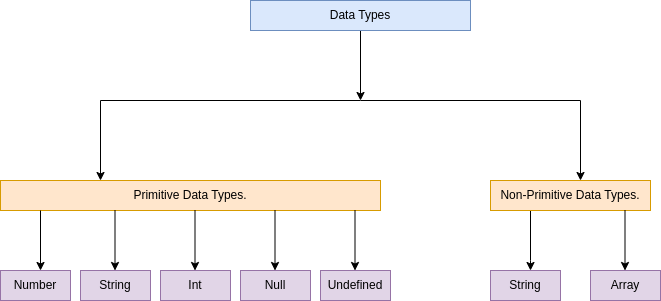

The diagram above was exported from draw.io. Its source (the exported page's mxGraphModel, read from the mxfile embedded in the PNG):
<mxGraphModel dx="822" dy="493" grid="1" gridSize="10" guides="1" tooltips="1" connect="1" arrows="1" fold="1" page="1" pageScale="1" pageWidth="827" pageHeight="1169" math="0" shadow="0">
  <root>
    <mxCell id="0" />
    <mxCell id="1" parent="0" />
    <mxCell id="TOizcetv4TwfMxdPzNtR-3" style="edgeStyle=orthogonalEdgeStyle;rounded=0;orthogonalLoop=1;jettySize=auto;html=1;exitX=0.5;exitY=1;exitDx=0;exitDy=0;" edge="1" parent="1" source="TOizcetv4TwfMxdPzNtR-1">
      <mxGeometry relative="1" as="geometry">
        <mxPoint x="380" y="160" as="targetPoint" />
      </mxGeometry>
    </mxCell>
    <mxCell id="TOizcetv4TwfMxdPzNtR-1" value="Data Types" style="rounded=0;whiteSpace=wrap;html=1;fillColor=#dae8fc;strokeColor=#6c8ebf;" vertex="1" parent="1">
      <mxGeometry x="270" y="60" width="220" height="30" as="geometry" />
    </mxCell>
    <mxCell id="TOizcetv4TwfMxdPzNtR-5" value="" style="endArrow=none;html=1;rounded=0;" edge="1" parent="1">
      <mxGeometry width="50" height="50" relative="1" as="geometry">
        <mxPoint x="120" y="160" as="sourcePoint" />
        <mxPoint x="600" y="160" as="targetPoint" />
        <Array as="points">
          <mxPoint x="380" y="160" />
        </Array>
      </mxGeometry>
    </mxCell>
    <mxCell id="TOizcetv4TwfMxdPzNtR-36" style="edgeStyle=orthogonalEdgeStyle;rounded=0;orthogonalLoop=1;jettySize=auto;html=1;exitX=0.25;exitY=1;exitDx=0;exitDy=0;" edge="1" parent="1" source="TOizcetv4TwfMxdPzNtR-7" target="TOizcetv4TwfMxdPzNtR-34">
      <mxGeometry relative="1" as="geometry">
        <Array as="points">
          <mxPoint x="550" y="320" />
          <mxPoint x="550" y="320" />
        </Array>
      </mxGeometry>
    </mxCell>
    <mxCell id="TOizcetv4TwfMxdPzNtR-7" value="Non-Primitive Data Types." style="rounded=0;whiteSpace=wrap;html=1;fillColor=#ffe6cc;strokeColor=#d79b00;" vertex="1" parent="1">
      <mxGeometry x="510" y="240" width="160" height="30" as="geometry" />
    </mxCell>
    <mxCell id="TOizcetv4TwfMxdPzNtR-9" value="Primitive Data Types." style="rounded=0;whiteSpace=wrap;html=1;fillColor=#ffe6cc;strokeColor=#d79b00;" vertex="1" parent="1">
      <mxGeometry x="20" y="240" width="380" height="30" as="geometry" />
    </mxCell>
    <mxCell id="TOizcetv4TwfMxdPzNtR-11" value="String" style="rounded=0;whiteSpace=wrap;html=1;fillColor=#e1d5e7;strokeColor=#9673a6;" vertex="1" parent="1">
      <mxGeometry x="100" y="330" width="70" height="30" as="geometry" />
    </mxCell>
    <mxCell id="TOizcetv4TwfMxdPzNtR-13" value="Number" style="rounded=0;whiteSpace=wrap;html=1;fillColor=#e1d5e7;strokeColor=#9673a6;" vertex="1" parent="1">
      <mxGeometry x="20" y="330" width="70" height="30" as="geometry" />
    </mxCell>
    <mxCell id="TOizcetv4TwfMxdPzNtR-15" value="Int" style="rounded=0;whiteSpace=wrap;html=1;fillColor=#e1d5e7;strokeColor=#9673a6;" vertex="1" parent="1">
      <mxGeometry x="180" y="330" width="70" height="30" as="geometry" />
    </mxCell>
    <mxCell id="TOizcetv4TwfMxdPzNtR-17" value="Undefined" style="rounded=0;whiteSpace=wrap;html=1;fillColor=#e1d5e7;strokeColor=#9673a6;" vertex="1" parent="1">
      <mxGeometry x="340" y="330" width="70" height="30" as="geometry" />
    </mxCell>
    <mxCell id="TOizcetv4TwfMxdPzNtR-20" value="Null" style="rounded=0;whiteSpace=wrap;html=1;fillColor=#e1d5e7;strokeColor=#9673a6;" vertex="1" parent="1">
      <mxGeometry x="260" y="330" width="70" height="30" as="geometry" />
    </mxCell>
    <mxCell id="TOizcetv4TwfMxdPzNtR-24" value="" style="endArrow=classic;html=1;rounded=0;" edge="1" parent="1">
      <mxGeometry width="50" height="50" relative="1" as="geometry">
        <mxPoint x="120" y="160" as="sourcePoint" />
        <mxPoint x="120" y="240" as="targetPoint" />
      </mxGeometry>
    </mxCell>
    <mxCell id="TOizcetv4TwfMxdPzNtR-26" value="" style="endArrow=classic;html=1;rounded=0;" edge="1" parent="1">
      <mxGeometry width="50" height="50" relative="1" as="geometry">
        <mxPoint x="600" y="160" as="sourcePoint" />
        <mxPoint x="600" y="240" as="targetPoint" />
      </mxGeometry>
    </mxCell>
    <mxCell id="TOizcetv4TwfMxdPzNtR-28" value="" style="endArrow=classic;html=1;rounded=0;" edge="1" parent="1">
      <mxGeometry width="50" height="50" relative="1" as="geometry">
        <mxPoint x="60" y="270" as="sourcePoint" />
        <mxPoint x="60" y="330" as="targetPoint" />
      </mxGeometry>
    </mxCell>
    <mxCell id="TOizcetv4TwfMxdPzNtR-29" value="" style="endArrow=classic;html=1;rounded=0;" edge="1" parent="1">
      <mxGeometry width="50" height="50" relative="1" as="geometry">
        <mxPoint x="134.5" y="270" as="sourcePoint" />
        <mxPoint x="134.5" y="330" as="targetPoint" />
      </mxGeometry>
    </mxCell>
    <mxCell id="TOizcetv4TwfMxdPzNtR-30" value="" style="endArrow=classic;html=1;rounded=0;" edge="1" parent="1">
      <mxGeometry width="50" height="50" relative="1" as="geometry">
        <mxPoint x="214.5" y="270" as="sourcePoint" />
        <mxPoint x="214.5" y="330" as="targetPoint" />
      </mxGeometry>
    </mxCell>
    <mxCell id="TOizcetv4TwfMxdPzNtR-31" value="" style="endArrow=classic;html=1;rounded=0;" edge="1" parent="1">
      <mxGeometry width="50" height="50" relative="1" as="geometry">
        <mxPoint x="294.5" y="270" as="sourcePoint" />
        <mxPoint x="294.5" y="330" as="targetPoint" />
      </mxGeometry>
    </mxCell>
    <mxCell id="TOizcetv4TwfMxdPzNtR-33" value="" style="endArrow=classic;html=1;rounded=0;" edge="1" parent="1">
      <mxGeometry width="50" height="50" relative="1" as="geometry">
        <mxPoint x="374.5" y="270" as="sourcePoint" />
        <mxPoint x="374.5" y="330" as="targetPoint" />
      </mxGeometry>
    </mxCell>
    <mxCell id="TOizcetv4TwfMxdPzNtR-34" value="String" style="rounded=0;whiteSpace=wrap;html=1;fillColor=#e1d5e7;strokeColor=#9673a6;" vertex="1" parent="1">
      <mxGeometry x="510" y="330" width="70" height="30" as="geometry" />
    </mxCell>
    <mxCell id="TOizcetv4TwfMxdPzNtR-35" value="Array" style="rounded=0;whiteSpace=wrap;html=1;fillColor=#e1d5e7;strokeColor=#9673a6;" vertex="1" parent="1">
      <mxGeometry x="610" y="330" width="70" height="30" as="geometry" />
    </mxCell>
    <mxCell id="TOizcetv4TwfMxdPzNtR-39" value="" style="endArrow=classic;html=1;rounded=0;" edge="1" parent="1">
      <mxGeometry width="50" height="50" relative="1" as="geometry">
        <mxPoint x="644.5" y="270" as="sourcePoint" />
        <mxPoint x="644.5" y="330" as="targetPoint" />
      </mxGeometry>
    </mxCell>
  </root>
</mxGraphModel>